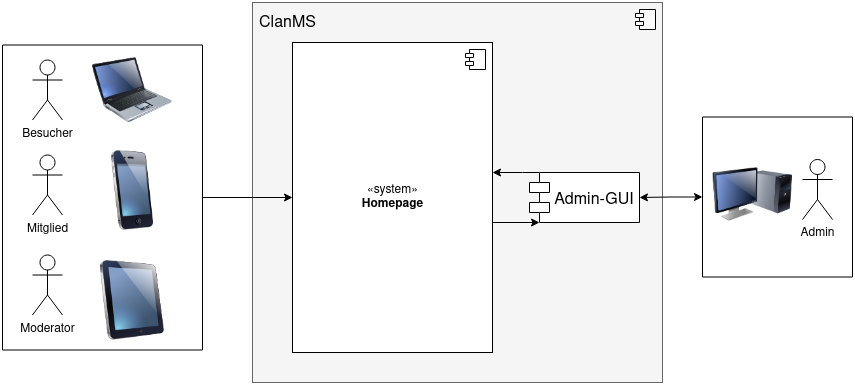

The diagram above was exported from draw.io. Its source (the exported page's mxGraphModel, read from the mxfile embedded in the PNG):
<mxGraphModel dx="1422" dy="1894" grid="1" gridSize="10" guides="1" tooltips="1" connect="1" arrows="1" fold="1" page="1" pageScale="1" pageWidth="827" pageHeight="1169" math="0" shadow="0">
  <root>
    <mxCell id="8HqFu-9iIv7PHeX7DJT0-0" />
    <mxCell id="8HqFu-9iIv7PHeX7DJT0-1" parent="8HqFu-9iIv7PHeX7DJT0-0" />
    <mxCell id="yXFREUZlR6dtGuln9kkR-38" value="&amp;laquo;Annotation&amp;raquo;&lt;br/&gt;&lt;b&gt;Component&lt;/b&gt;" style="html=1;dropTarget=0;strokeColor=#666666;strokeWidth=1;fillColor=#f5f5f5;fontColor=#333333;" parent="8HqFu-9iIv7PHeX7DJT0-1" vertex="1">
      <mxGeometry x="260" y="-70" width="410" height="380" as="geometry" />
    </mxCell>
    <mxCell id="yXFREUZlR6dtGuln9kkR-39" value="" style="shape=module;jettyWidth=8;jettyHeight=4;strokeColor=default;strokeWidth=1;fillColor=#FAFAFA;gradientColor=none;" parent="yXFREUZlR6dtGuln9kkR-38" vertex="1">
      <mxGeometry x="1" width="20" height="20" relative="1" as="geometry">
        <mxPoint x="-27" y="7" as="offset" />
      </mxGeometry>
    </mxCell>
    <mxCell id="yXFREUZlR6dtGuln9kkR-44" style="edgeStyle=orthogonalEdgeStyle;rounded=0;orthogonalLoop=1;jettySize=auto;html=1;exitX=1;exitY=0.75;exitDx=0;exitDy=0;entryX=0;entryY=1;entryDx=10;entryDy=0;entryPerimeter=0;fontSize=16;startArrow=none;startFill=0;endArrow=classic;endFill=1;" parent="8HqFu-9iIv7PHeX7DJT0-1" source="yXFREUZlR6dtGuln9kkR-0" target="yXFREUZlR6dtGuln9kkR-41" edge="1">
      <mxGeometry relative="1" as="geometry">
        <Array as="points">
          <mxPoint x="500" y="150" />
        </Array>
      </mxGeometry>
    </mxCell>
    <mxCell id="yXFREUZlR6dtGuln9kkR-0" value="&lt;div&gt;«system»&lt;b&gt;&lt;br&gt;&lt;/b&gt;&lt;/div&gt;&lt;div&gt;&lt;b&gt;Homepage&lt;/b&gt;&lt;/div&gt;" style="html=1;dropTarget=0;strokeWidth=1;" parent="8HqFu-9iIv7PHeX7DJT0-1" vertex="1">
      <mxGeometry x="300" y="-30" width="200" height="310" as="geometry" />
    </mxCell>
    <mxCell id="yXFREUZlR6dtGuln9kkR-1" value="" style="shape=module;jettyWidth=8;jettyHeight=4;strokeWidth=1;" parent="yXFREUZlR6dtGuln9kkR-0" vertex="1">
      <mxGeometry x="1" width="20" height="20" relative="1" as="geometry">
        <mxPoint x="-27" y="7" as="offset" />
      </mxGeometry>
    </mxCell>
    <mxCell id="yXFREUZlR6dtGuln9kkR-6" value="Besucher" style="shape=umlActor;verticalLabelPosition=bottom;verticalAlign=top;html=1;strokeWidth=1;" parent="8HqFu-9iIv7PHeX7DJT0-1" vertex="1">
      <mxGeometry x="40" y="-12.5" width="30" height="60" as="geometry" />
    </mxCell>
    <mxCell id="yXFREUZlR6dtGuln9kkR-40" value="&lt;font style=&quot;font-size: 16px&quot;&gt;ClanMS&lt;/font&gt;" style="text;html=1;align=center;verticalAlign=middle;resizable=0;points=[];autosize=1;strokeColor=none;fillColor=none;" parent="8HqFu-9iIv7PHeX7DJT0-1" vertex="1">
      <mxGeometry x="260" y="-59" width="70" height="20" as="geometry" />
    </mxCell>
    <mxCell id="yXFREUZlR6dtGuln9kkR-45" style="edgeStyle=orthogonalEdgeStyle;rounded=0;orthogonalLoop=1;jettySize=auto;html=1;exitX=0;exitY=0;exitDx=10;exitDy=0;exitPerimeter=0;fontSize=16;startArrow=none;startFill=0;endArrow=classic;endFill=1;" parent="8HqFu-9iIv7PHeX7DJT0-1" source="yXFREUZlR6dtGuln9kkR-41" target="yXFREUZlR6dtGuln9kkR-0" edge="1">
      <mxGeometry relative="1" as="geometry">
        <Array as="points">
          <mxPoint x="530" y="100" />
          <mxPoint x="530" y="100" />
        </Array>
      </mxGeometry>
    </mxCell>
    <mxCell id="yXFREUZlR6dtGuln9kkR-41" value="Admin-GUI" style="shape=module;align=left;spacingLeft=20;align=center;verticalAlign=middle;fontSize=16;strokeWidth=1;" parent="8HqFu-9iIv7PHeX7DJT0-1" vertex="1">
      <mxGeometry x="537" y="100" width="110" height="50" as="geometry" />
    </mxCell>
    <mxCell id="remG19JEYKZdb1nIWR4Q-0" value="Mitglied" style="shape=umlActor;verticalLabelPosition=bottom;verticalAlign=top;html=1;strokeWidth=1;" vertex="1" parent="8HqFu-9iIv7PHeX7DJT0-1">
      <mxGeometry x="40" y="82.5" width="30" height="60" as="geometry" />
    </mxCell>
    <mxCell id="remG19JEYKZdb1nIWR4Q-1" value="&lt;div&gt;Moderator&lt;/div&gt;" style="shape=umlActor;verticalLabelPosition=bottom;verticalAlign=top;html=1;strokeWidth=1;" vertex="1" parent="8HqFu-9iIv7PHeX7DJT0-1">
      <mxGeometry x="40" y="182.5" width="30" height="60" as="geometry" />
    </mxCell>
    <mxCell id="zUG040Bf3lgVEJzR9QgM-0" value="" style="image;html=1;image=img/lib/clip_art/telecommunication/iPhone_128x128.png" vertex="1" parent="8HqFu-9iIv7PHeX7DJT0-1">
      <mxGeometry x="100" y="77.5" width="80" height="80" as="geometry" />
    </mxCell>
    <mxCell id="zUG040Bf3lgVEJzR9QgM-2" value="" style="image;html=1;image=img/lib/clip_art/computers/iPad_128x128.png" vertex="1" parent="8HqFu-9iIv7PHeX7DJT0-1">
      <mxGeometry x="100" y="187.5" width="80" height="80" as="geometry" />
    </mxCell>
    <mxCell id="zUG040Bf3lgVEJzR9QgM-4" value="" style="image;html=1;image=img/lib/clip_art/computers/Laptop_128x128.png" vertex="1" parent="8HqFu-9iIv7PHeX7DJT0-1">
      <mxGeometry x="100" y="-22.5" width="80" height="80" as="geometry" />
    </mxCell>
    <mxCell id="Fefso9zcTJEAzjgrmvDv-1" style="edgeStyle=orthogonalEdgeStyle;rounded=0;orthogonalLoop=1;jettySize=auto;html=1;" edge="1" parent="8HqFu-9iIv7PHeX7DJT0-1" source="Fefso9zcTJEAzjgrmvDv-0" target="yXFREUZlR6dtGuln9kkR-0">
      <mxGeometry relative="1" as="geometry" />
    </mxCell>
    <mxCell id="Fefso9zcTJEAzjgrmvDv-0" value="" style="swimlane;startSize=0;" vertex="1" parent="8HqFu-9iIv7PHeX7DJT0-1">
      <mxGeometry x="10" y="-27.5" width="200" height="305" as="geometry">
        <mxRectangle x="10" y="-27.5" width="50" height="40" as="alternateBounds" />
      </mxGeometry>
    </mxCell>
    <mxCell id="Fefso9zcTJEAzjgrmvDv-4" style="edgeStyle=orthogonalEdgeStyle;rounded=0;orthogonalLoop=1;jettySize=auto;html=1;startArrow=classic;startFill=1;" edge="1" parent="8HqFu-9iIv7PHeX7DJT0-1" source="Fefso9zcTJEAzjgrmvDv-2" target="yXFREUZlR6dtGuln9kkR-41">
      <mxGeometry relative="1" as="geometry" />
    </mxCell>
    <mxCell id="Fefso9zcTJEAzjgrmvDv-2" value="" style="swimlane;startSize=0;" vertex="1" parent="8HqFu-9iIv7PHeX7DJT0-1">
      <mxGeometry x="710" y="44.5" width="150" height="160" as="geometry" />
    </mxCell>
    <mxCell id="zUG040Bf3lgVEJzR9QgM-5" value="" style="image;html=1;image=img/lib/clip_art/computers/Monitor_Tower_128x128.png" vertex="1" parent="Fefso9zcTJEAzjgrmvDv-2">
      <mxGeometry x="10" y="37.5" width="80" height="80" as="geometry" />
    </mxCell>
    <mxCell id="8HqFu-9iIv7PHeX7DJT0-2" value="&lt;div&gt;Admin&lt;/div&gt;" style="shape=umlActor;verticalLabelPosition=bottom;verticalAlign=top;html=1;strokeWidth=1;" parent="Fefso9zcTJEAzjgrmvDv-2" vertex="1">
      <mxGeometry x="100" y="42.5" width="30" height="60" as="geometry" />
    </mxCell>
  </root>
</mxGraphModel>